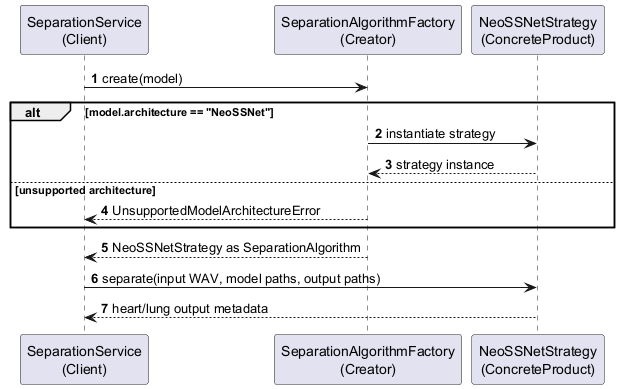

The diagram above was rendered by PlantUML. Its source (embedded in the PNG):
@startuml
' Factory Method Pattern sequence diagram.
' Suggested LaTeX placement: normal page.

skinparam shadowing false
autonumber

participant "SeparationService\n(Client)" as Service
participant "SeparationAlgorithmFactory\n(Creator)" as Factory
participant "NeoSSNetStrategy\n(ConcreteProduct)" as NeoSSNet

Service -> Factory : create(model)

alt model.architecture == "NeoSSNet"
  Factory -> NeoSSNet : instantiate strategy
  NeoSSNet --> Factory : strategy instance
else unsupported architecture
  Factory --> Service : UnsupportedModelArchitectureError
end

Factory --> Service : NeoSSNetStrategy as SeparationAlgorithm
Service -> NeoSSNet : separate(input WAV, model paths, output paths)
NeoSSNet --> Service : heart/lung output metadata

@enduml